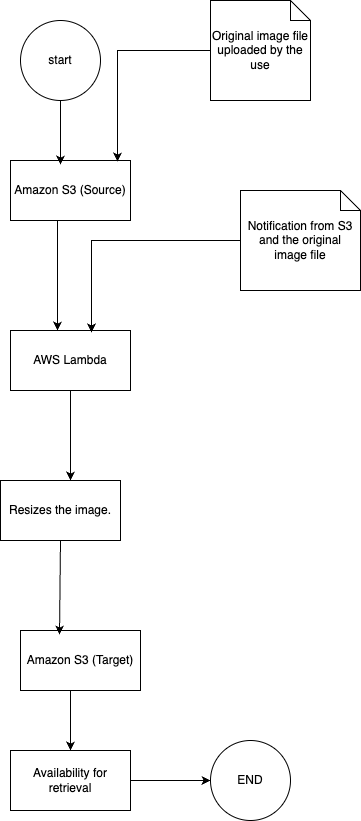

The diagram above was exported from draw.io. Its source (the exported page's mxGraphModel, read from the mxfile embedded in the PNG):
<mxGraphModel dx="954" dy="605" grid="1" gridSize="10" guides="1" tooltips="1" connect="1" arrows="1" fold="1" page="1" pageScale="1" pageWidth="850" pageHeight="1100" math="0" shadow="0">
  <root>
    <mxCell id="0" />
    <mxCell id="1" parent="0" />
    <mxCell id="yOSe1C2ClAY5vTmFZUbN-1" value="&lt;meta charset=&quot;utf-8&quot;&gt;Amazon S3 (Source)" style="rounded=0;whiteSpace=wrap;html=1;" vertex="1" parent="1">
      <mxGeometry x="270" y="190" width="120" height="60" as="geometry" />
    </mxCell>
    <mxCell id="yOSe1C2ClAY5vTmFZUbN-2" value="start" style="ellipse;whiteSpace=wrap;html=1;aspect=fixed;" vertex="1" parent="1">
      <mxGeometry x="280" y="50" width="80" height="80" as="geometry" />
    </mxCell>
    <mxCell id="yOSe1C2ClAY5vTmFZUbN-3" value="" style="endArrow=classic;html=1;rounded=0;exitX=0.5;exitY=1;exitDx=0;exitDy=0;entryX=0.417;entryY=0.067;entryDx=0;entryDy=0;entryPerimeter=0;" edge="1" parent="1" source="yOSe1C2ClAY5vTmFZUbN-2" target="yOSe1C2ClAY5vTmFZUbN-1">
      <mxGeometry width="50" height="50" relative="1" as="geometry">
        <mxPoint x="400" y="340" as="sourcePoint" />
        <mxPoint x="450" y="290" as="targetPoint" />
      </mxGeometry>
    </mxCell>
    <mxCell id="yOSe1C2ClAY5vTmFZUbN-4" value="AWS Lambda" style="rounded=0;whiteSpace=wrap;html=1;" vertex="1" parent="1">
      <mxGeometry x="270" y="360" width="120" height="60" as="geometry" />
    </mxCell>
    <mxCell id="yOSe1C2ClAY5vTmFZUbN-6" value="Original image file uploaded by the use" style="shape=note;size=20;whiteSpace=wrap;html=1;" vertex="1" parent="1">
      <mxGeometry x="470" y="30" width="100" height="100" as="geometry" />
    </mxCell>
    <mxCell id="yOSe1C2ClAY5vTmFZUbN-7" style="edgeStyle=orthogonalEdgeStyle;rounded=0;orthogonalLoop=1;jettySize=auto;html=1;entryX=0.892;entryY=0.017;entryDx=0;entryDy=0;entryPerimeter=0;" edge="1" parent="1" source="yOSe1C2ClAY5vTmFZUbN-6" target="yOSe1C2ClAY5vTmFZUbN-1">
      <mxGeometry relative="1" as="geometry" />
    </mxCell>
    <mxCell id="yOSe1C2ClAY5vTmFZUbN-8" value="" style="endArrow=classic;html=1;rounded=0;exitX=0.392;exitY=1;exitDx=0;exitDy=0;exitPerimeter=0;" edge="1" parent="1" source="yOSe1C2ClAY5vTmFZUbN-1">
      <mxGeometry width="50" height="50" relative="1" as="geometry">
        <mxPoint x="400" y="340" as="sourcePoint" />
        <mxPoint x="317" y="360" as="targetPoint" />
      </mxGeometry>
    </mxCell>
    <mxCell id="yOSe1C2ClAY5vTmFZUbN-9" value="Notification from S3 and the original image file" style="shape=note;size=20;whiteSpace=wrap;html=1;" vertex="1" parent="1">
      <mxGeometry x="500" y="220" width="120" height="100" as="geometry" />
    </mxCell>
    <mxCell id="yOSe1C2ClAY5vTmFZUbN-10" style="edgeStyle=orthogonalEdgeStyle;rounded=0;orthogonalLoop=1;jettySize=auto;html=1;entryX=0.675;entryY=0.033;entryDx=0;entryDy=0;entryPerimeter=0;" edge="1" parent="1" source="yOSe1C2ClAY5vTmFZUbN-9" target="yOSe1C2ClAY5vTmFZUbN-4">
      <mxGeometry relative="1" as="geometry" />
    </mxCell>
    <mxCell id="yOSe1C2ClAY5vTmFZUbN-11" value="Resizes the image." style="rounded=0;whiteSpace=wrap;html=1;" vertex="1" parent="1">
      <mxGeometry x="260" y="510" width="120" height="60" as="geometry" />
    </mxCell>
    <mxCell id="yOSe1C2ClAY5vTmFZUbN-12" value="" style="endArrow=classic;html=1;rounded=0;exitX=0.5;exitY=1;exitDx=0;exitDy=0;" edge="1" parent="1" source="yOSe1C2ClAY5vTmFZUbN-4">
      <mxGeometry width="50" height="50" relative="1" as="geometry">
        <mxPoint x="400" y="440" as="sourcePoint" />
        <mxPoint x="330" y="510" as="targetPoint" />
      </mxGeometry>
    </mxCell>
    <mxCell id="yOSe1C2ClAY5vTmFZUbN-13" value="Amazon S3 (Target)" style="rounded=0;whiteSpace=wrap;html=1;" vertex="1" parent="1">
      <mxGeometry x="280" y="660" width="120" height="60" as="geometry" />
    </mxCell>
    <mxCell id="yOSe1C2ClAY5vTmFZUbN-14" value="" style="endArrow=classic;html=1;rounded=0;exitX=0.5;exitY=1;exitDx=0;exitDy=0;entryX=0.325;entryY=0.067;entryDx=0;entryDy=0;entryPerimeter=0;" edge="1" parent="1" source="yOSe1C2ClAY5vTmFZUbN-11" target="yOSe1C2ClAY5vTmFZUbN-13">
      <mxGeometry width="50" height="50" relative="1" as="geometry">
        <mxPoint x="400" y="610" as="sourcePoint" />
        <mxPoint x="450" y="560" as="targetPoint" />
      </mxGeometry>
    </mxCell>
    <mxCell id="yOSe1C2ClAY5vTmFZUbN-18" style="edgeStyle=orthogonalEdgeStyle;rounded=0;orthogonalLoop=1;jettySize=auto;html=1;" edge="1" parent="1" source="yOSe1C2ClAY5vTmFZUbN-15" target="yOSe1C2ClAY5vTmFZUbN-17">
      <mxGeometry relative="1" as="geometry" />
    </mxCell>
    <mxCell id="yOSe1C2ClAY5vTmFZUbN-15" value="Availability for retrieval" style="rounded=0;whiteSpace=wrap;html=1;" vertex="1" parent="1">
      <mxGeometry x="270" y="780" width="120" height="60" as="geometry" />
    </mxCell>
    <mxCell id="yOSe1C2ClAY5vTmFZUbN-16" value="" style="endArrow=classic;html=1;rounded=0;entryX=0.5;entryY=0;entryDx=0;entryDy=0;exitX=0.417;exitY=1;exitDx=0;exitDy=0;exitPerimeter=0;" edge="1" parent="1" source="yOSe1C2ClAY5vTmFZUbN-13" target="yOSe1C2ClAY5vTmFZUbN-15">
      <mxGeometry width="50" height="50" relative="1" as="geometry">
        <mxPoint x="400" y="710" as="sourcePoint" />
        <mxPoint x="450" y="660" as="targetPoint" />
      </mxGeometry>
    </mxCell>
    <mxCell id="yOSe1C2ClAY5vTmFZUbN-17" value="END" style="ellipse;whiteSpace=wrap;html=1;aspect=fixed;" vertex="1" parent="1">
      <mxGeometry x="470" y="770" width="80" height="80" as="geometry" />
    </mxCell>
  </root>
</mxGraphModel>